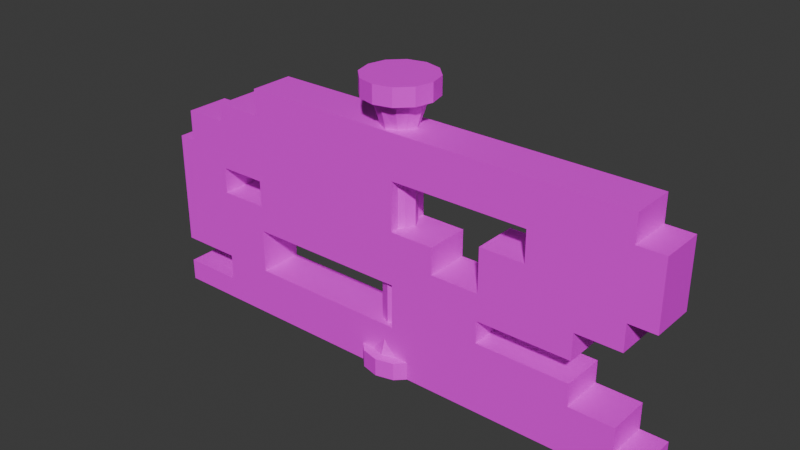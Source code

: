 # Source: wall.blend  (saved by Blender 4.4.32; exported with 4.5.12 LTS)
import bpy
from mathutils import Matrix  # noqa: F401  (used for matrix-valued properties, if any)

bpy.ops.wm.read_factory_settings(use_empty=True)
scene = bpy.context.scene
scene.name = 'Scene'

# ---- collections
col_collection = bpy.data.collections.new('Collection'); scene.collection.children.link(col_collection)

# ---- images (referenced by path relative to the original .blend; pixels are not part of the script)
import os
ASSET_DIR = os.environ.get("B2B_ASSET_DIR", "")  # directory of the original .blend (textures are referenced by path, not embedded)
HERE = os.path.dirname(os.path.abspath(__file__))  # packed textures are extracted next to this script under _unpacked/

def load_image(name, relpath, width, height, colorspace="sRGB"):
    """Load a texture the original file referenced (path relative to the .blend, or extracted next to this script)."""
    p = next((c for c in (os.path.join(HERE, relpath), os.path.join(ASSET_DIR, relpath)) if relpath and os.path.exists(c)), "")
    if p:
        img = bpy.data.images.load(p, check_existing=True)
        img.name = name
    else:  # same state as the original file: an image datablock whose file is absent (Cycles renders it pink)
        img = bpy.data.images.new(name, width, height)
        img.source = "FILE"
        img.filepath = "//" + (relpath or name)
    img.colorspace_settings.name = colorspace
    return img
img_pillar2_png = load_image('pillar2.png', 'pillar2.png', 1024, 1024, 'sRGB')
img_wall_png = load_image('wall.png', 'wall.png', 1024, 1024, 'sRGB')

# ---- materials (node trees are filled in below, after node groups)
mat_material_001 = bpy.data.materials.new('Material.001')
mat_material_002 = bpy.data.materials.new('Material.002')

# ---- material node trees
mat_material_001.use_nodes = True; mat_material_001.node_tree.nodes.clear()
_N = mat_material_001.node_tree.nodes; _L = mat_material_001.node_tree.links
n0 = _N.new('ShaderNodeBsdfPrincipled'); n0.name = 'Principled BSDF'; n0.location = (10, 300)
n1 = _N.new('ShaderNodeOutputMaterial'); n1.name = 'Material Output'; n1.location = (300, 300)
n2 = _N.new('ShaderNodeTexImage'); n2.name = 'Image Texture'; n2.location = (-280, 280)
n2.image = img_pillar2_png
_L.new(n0.outputs[0], n1.inputs[0])
_L.new(n2.outputs[0], n0.inputs[0])
n1.is_active_output = True
mat_material_002.use_nodes = True; mat_material_002.node_tree.nodes.clear()
_N = mat_material_002.node_tree.nodes; _L = mat_material_002.node_tree.links
n0 = _N.new('ShaderNodeBsdfPrincipled'); n0.name = 'Principled BSDF'; n0.location = (10, 300)
n1 = _N.new('ShaderNodeOutputMaterial'); n1.name = 'Material Output'; n1.location = (300, 300)
n2 = _N.new('ShaderNodeTexImage'); n2.name = 'Image Texture'; n2.location = (-280, 280)
n2.image = img_wall_png
_L.new(n0.outputs[0], n1.inputs[0])
_L.new(n2.outputs[0], n0.inputs[0])
n1.is_active_output = True

# ---- world
world_world = bpy.data.worlds.new('World'); scene.world = world_world
world_world.use_nodes = True; world_world.node_tree.nodes.clear()
_N = world_world.node_tree.nodes; _L = world_world.node_tree.links
n0 = _N.new('ShaderNodeOutputWorld'); n0.name = 'World Output'; n0.location = (300, 300)
n1 = _N.new('ShaderNodeBackground'); n1.name = 'Background'; n1.location = (10, 300)
n1.inputs[0].default_value = (0.05088, 0.05088, 0.05088, 1.0)
_L.new(n1.outputs[0], n0.inputs[0])
n0.is_active_output = True
world_world.color = (0.05088, 0.05088, 0.05088)
world_world.sun_shadow_jitter_overblur = 0.0

# ---- meshes
me_plane = bpy.data.meshes.new('Plane')
me_plane.from_pydata([(0.0, 1.945, -11.01), (0.9723, 1.62, -11.01), (1.62, 0.9723, -11.01), (1.945, 0.0, -11.01), (1.62, -0.9723, -11.01), (0.9723, -1.62, -11.01), (0.0, -1.945, -11.01), (-0.9723, -1.62, -11.01), (-1.62, -0.9723, -11.01), (-1.945, 0.0, -11.01), (-1.62, 0.9723, -11.01), (-0.9723, 1.62, -11.01), (1.296, 2.269, -11.01), (0.0, 2.593, -11.01), (2.269, 1.296, -11.01), (2.593, 0.0, -11.01), (2.269, -1.296, -11.01), (1.296, -2.269, -11.01), (0.0, -2.593, -11.01), (-1.296, -2.269, -11.01), (-2.269, -1.296, -11.01), (-2.593, 0.0, -11.01), (-2.269, 1.296, -11.01), (-1.296, 2.269, -11.01), (0.6482, 0.9723, -8.745), (0.0, 1.296, -8.745), (0.9723, 0.6482, -8.745), (1.296, 0.0, -8.745), (0.9723, -0.6482, -8.745), (0.6482, -0.9723, -8.745), (0.0, -1.296, -8.745), (-0.6482, -0.9723, -8.745), (-0.9723, -0.6482, -8.745), (-1.296, 0.0, -8.745), (-0.9723, 0.6482, -8.745), (-0.6482, 0.9723, -8.745), (0.0, 2.593, -12.31), (1.296, 2.269, -12.31), (2.269, 1.296, -12.31), (2.593, 0.0, -12.31), (2.269, -1.296, -12.31), (1.296, -2.269, -12.31), (0.0, -2.593, -12.31), (-1.296, -2.269, -12.31), (-2.269, -1.296, -12.31), (-2.593, 0.0, -12.31), (-2.269, 1.296, -12.31), (-1.296, 2.269, -12.31), (0.0, 1.945, 7.136), (0.9723, 1.62, 7.136), (1.62, 0.9723, 7.136), (1.945, 0.0, 7.136), (1.62, -0.9723, 7.136), (0.9723, -1.62, 7.136), (0.0, -1.945, 7.136), (-0.9723, -1.62, 7.136), (-1.62, -0.9723, 7.136), (-1.945, 0.0, 7.136), (-1.62, 0.9723, 7.136), (-0.9723, 1.62, 7.136), (1.296, 2.269, 7.136), (0.0, 2.593, 7.136), (2.269, 1.296, 7.136), (2.593, 0.0, 7.136), (2.269, -1.296, 7.136), (1.296, -2.269, 7.136), (0.0, -2.593, 7.136), (-1.296, -2.269, 7.136), (-2.269, -1.296, 7.136), (-2.593, 0.0, 7.136), (-2.269, 1.296, 7.136), (-1.296, 2.269, 7.136), (0.6482, 0.9723, 4.867), (0.0, 1.296, 4.867), (0.9723, 0.6482, 4.867), (1.296, 0.0, 4.867), (0.9723, -0.6482, 4.867), (0.6482, -0.9723, 4.867), (0.0, -1.296, 4.867), (-0.6482, -0.9723, 4.867), (-0.9723, -0.6482, 4.867), (-1.296, 0.0, 4.867), (-0.9723, 0.6482, 4.867), (-0.6482, 0.9723, 4.867), (0.0, 2.593, 8.432), (1.296, 2.269, 8.432), (2.269, 1.296, 8.432), (2.593, 0.0, 8.432), (2.269, -1.296, 8.432), (1.296, -2.269, 8.432), (0.0, -2.593, 8.432), (-1.296, -2.269, 8.432), (-2.269, -1.296, 8.432), (-2.593, 0.0, 8.432), (-2.269, 1.296, 8.432), (-1.296, 2.269, 8.432)], [], [(14, 38, 37, 12), (15, 39, 38, 14), (16, 40, 39, 15), (17, 41, 40, 16), (18, 42, 41, 17), (19, 43, 42, 18), (20, 44, 43, 19), (21, 45, 44, 20), (22, 46, 45, 21), (23, 47, 46, 22), (10, 9, 33, 34), (13, 36, 47, 23), (0, 1, 12, 13), (1, 2, 14, 12), (2, 3, 15, 14), (3, 4, 16, 15), (4, 5, 17, 16), (5, 6, 18, 17), (6, 7, 19, 18), (7, 8, 20, 19), (8, 9, 21, 20), (9, 10, 22, 21), (10, 11, 23, 22), (11, 0, 13, 23), (7, 6, 30, 31), (4, 3, 27, 28), (11, 10, 34, 35), (1, 0, 25, 24), (8, 7, 31, 32), (5, 4, 28, 29), (0, 11, 35, 25), (2, 1, 24, 26), (9, 8, 32, 33), (6, 5, 29, 30), (3, 2, 26, 27), (73, 72, 24, 25), (83, 73, 25, 35), (82, 83, 35, 34), (81, 82, 34, 33), (80, 81, 33, 32), (36, 37, 38, 39, 40, 41, 42, 43, 44, 45, 46, 47), (12, 37, 36, 13), (62, 60, 85, 86), (63, 62, 86, 87), (64, 63, 87, 88), (65, 64, 88, 89), (66, 65, 89, 90), (67, 66, 90, 91), (68, 67, 91, 92), (69, 68, 92, 93), (70, 69, 93, 94), (71, 70, 94, 95), (58, 82, 81, 57), (61, 71, 95, 84), (48, 61, 60, 49), (49, 60, 62, 50), (50, 62, 63, 51), (51, 63, 64, 52), (52, 64, 65, 53), (53, 65, 66, 54), (54, 66, 67, 55), (55, 67, 68, 56), (56, 68, 69, 57), (57, 69, 70, 58), (58, 70, 71, 59), (59, 71, 61, 48), (55, 79, 78, 54), (52, 76, 75, 51), (59, 83, 82, 58), (49, 72, 73, 48), (56, 80, 79, 55), (53, 77, 76, 52), (48, 73, 83, 59), (50, 74, 72, 49), (57, 81, 80, 56), (54, 78, 77, 53), (51, 75, 74, 50), (79, 80, 32, 31), (78, 79, 31, 30), (77, 78, 30, 29), (76, 77, 29, 28), (75, 76, 28, 27), (74, 75, 27, 26), (72, 74, 26, 24), (84, 95, 94, 93, 92, 91, 90, 89, 88, 87, 86, 85), (60, 61, 84, 85)])
_uv = me_plane.uv_layers.new(name='UVMap')
_uv.uv.foreach_set('vector', [0.1437, 0.679, 0.2357, 0.679, 0.2357, 0.7682, 0.1437, 0.7682, 0.1437, 0.679, 0.2357, 0.679, 0.2357, 0.7682, 0.1437, 0.7682, 0.1437, 0.679, 0.2357, 0.679, 0.2357, 0.7682, 0.1437, 0.7682, 0.1437, 0.679, 0.2357, 0.679, 0.2357, 0.7682, 0.1437, 0.7682, 0.1437, 0.679, 0.2357, 0.679, 0.2357, 0.7682, 0.1437, 0.7682, 0.1437, 0.679, 0.2357, 0.679, 0.2357, 0.7682, 0.1437, 0.7682, 0.1437, 0.679, 0.2357, 0.679, 0.2357, 0.7682, 0.1437, 0.7682, 0.1437, 0.679, 0.2357, 0.679, 0.2357, 0.7682, 0.1437, 0.7682, 0.1437, 0.679, 0.2357, 0.679, 0.2357, 0.7682, 0.1437, 0.7682, 0.1437, 0.679, 0.2357, 0.679, 0.2357, 0.7682, 0.1437, 0.7682, 0.3069, 0.4402, 0.3069, 0.5034, 0.1437, 0.4876, 0.1437, 0.456, 0.1437, 0.679, 0.2357, 0.679, 0.2357, 0.7682, 0.1437, 0.7682, 0.228, 0.5715, 0.1549, 0.5659, 0.1437, 0.6165, 0.2392, 0.6165, 0.228, 0.5715, 0.1549, 0.5659, 0.1437, 0.6165, 0.2392, 0.6165, 0.228, 0.5715, 0.1549, 0.5659, 0.1437, 0.6165, 0.2392, 0.6165, 0.228, 0.5715, 0.1549, 0.5659, 0.1437, 0.6165, 0.2392, 0.6165, 0.228, 0.5715, 0.1549, 0.5659, 0.1437, 0.6165, 0.2392, 0.6165, 0.228, 0.5715, 0.1549, 0.5659, 0.1437, 0.6165, 0.2392, 0.6165, 0.228, 0.5715, 0.1549, 0.5659, 0.1437, 0.6165, 0.2392, 0.6165, 0.228, 0.5715, 0.1549, 0.5659, 0.1437, 0.6165, 0.2392, 0.6165, 0.228, 0.5715, 0.1549, 0.5659, 0.1437, 0.6165, 0.2392, 0.6165, 0.228, 0.5715, 0.1549, 0.5659, 0.1437, 0.6165, 0.2392, 0.6165, 0.228, 0.5715, 0.1549, 0.5659, 0.1437, 0.6165, 0.2392, 0.6165, 0.228, 0.5715, 0.1549, 0.5659, 0.1437, 0.6165, 0.2392, 0.6165, 0.3069, 0.4402, 0.3069, 0.5034, 0.1437, 0.4876, 0.1437, 0.456, 0.3069, 0.4402, 0.3069, 0.5034, 0.1437, 0.4876, 0.1437, 0.456, 0.3069, 0.4402, 0.3069, 0.5034, 0.1437, 0.4876, 0.1437, 0.456, 0.3069, 0.4402, 0.3069, 0.5034, 0.1437, 0.4876, 0.1437, 0.456, 0.3069, 0.4402, 0.3069, 0.5034, 0.1437, 0.4876, 0.1437, 0.456, 0.3069, 0.4402, 0.3069, 0.5034, 0.1437, 0.4876, 0.1437, 0.456, 0.3069, 0.4402, 0.3069, 0.5034, 0.1437, 0.4876, 0.1437, 0.456, 0.3069, 0.4402, 0.3069, 0.5034, 0.1437, 0.4876, 0.1437, 0.456, 0.3069, 0.4402, 0.3069, 0.5034, 0.1437, 0.4876, 0.1437, 0.456, 0.3069, 0.4402, 0.3069, 0.5034, 0.1437, 0.4876, 0.1437, 0.456, 0.3069, 0.4402, 0.3069, 0.5034, 0.1437, 0.4876, 0.1437, 0.456, 0.03125, 0.03125, 0.08116, 0.03125, 0.08116, 0.9688, 0.03125, 0.9688, 0.03125, 0.03125, 0.08116, 0.03125, 0.08116, 0.9688, 0.03125, 0.9688, 0.03125, 0.03125, 0.08116, 0.03125, 0.08116, 0.9688, 0.03125, 0.9688, 0.03125, 0.03125, 0.08116, 0.03125, 0.08116, 0.9688, 0.03125, 0.9688, 0.03125, 0.03125, 0.08116, 0.03125, 0.08116, 0.9688, 0.03125, 0.9688, 0.3602, 0.3777, 0.2682, 0.3777, 0.187, 0.329, 0.1437, 0.2478, 0.1437, 0.1558, 0.1924, 0.07456, 0.2736, 0.03125, 0.3656, 0.03125, 0.4468, 0.07997, 0.4901, 0.1612, 0.4901, 0.2532, 0.4414, 0.3344, 0.1437, 0.679, 0.2357, 0.679, 0.2357, 0.7682, 0.1437, 0.7682, 0.1437, 0.7682, 0.1437, 0.679, 0.2357, 0.679, 0.2357, 0.7682, 0.1437, 0.7682, 0.1437, 0.679, 0.2357, 0.679, 0.2357, 0.7682, 0.1437, 0.7682, 0.1437, 0.679, 0.2357, 0.679, 0.2357, 0.7682, 0.1437, 0.7682, 0.1437, 0.679, 0.2357, 0.679, 0.2357, 0.7682, 0.1437, 0.7682, 0.1437, 0.679, 0.2357, 0.679, 0.2357, 0.7682, 0.1437, 0.7682, 0.1437, 0.679, 0.2357, 0.679, 0.2357, 0.7682, 0.1437, 0.7682, 0.1437, 0.679, 0.2357, 0.679, 0.2357, 0.7682, 0.1437, 0.7682, 0.1437, 0.679, 0.2357, 0.679, 0.2357, 0.7682, 0.1437, 0.7682, 0.1437, 0.679, 0.2357, 0.679, 0.2357, 0.7682, 0.1437, 0.7682, 0.1437, 0.679, 0.2357, 0.679, 0.2357, 0.7682, 0.3069, 0.5034, 0.1437, 0.4876, 0.1437, 0.456, 0.3069, 0.4402, 0.1437, 0.7682, 0.1437, 0.679, 0.2357, 0.679, 0.2357, 0.7682, 0.1549, 0.5659, 0.1437, 0.6165, 0.2392, 0.6165, 0.228, 0.5715, 0.1549, 0.5659, 0.1437, 0.6165, 0.2392, 0.6165, 0.228, 0.5715, 0.1549, 0.5659, 0.1437, 0.6165, 0.2392, 0.6165, 0.228, 0.5715, 0.1549, 0.5659, 0.1437, 0.6165, 0.2392, 0.6165, 0.228, 0.5715, 0.1549, 0.5659, 0.1437, 0.6165, 0.2392, 0.6165, 0.228, 0.5715, 0.1549, 0.5659, 0.1437, 0.6165, 0.2392, 0.6165, 0.228, 0.5715, 0.1549, 0.5659, 0.1437, 0.6165, 0.2392, 0.6165, 0.228, 0.5715, 0.1549, 0.5659, 0.1437, 0.6165, 0.2392, 0.6165, 0.228, 0.5715, 0.1549, 0.5659, 0.1437, 0.6165, 0.2392, 0.6165, 0.228, 0.5715, 0.1549, 0.5659, 0.1437, 0.6165, 0.2392, 0.6165, 0.228, 0.5715, 0.1549, 0.5659, 0.1437, 0.6165, 0.2392, 0.6165, 0.228, 0.5715, 0.1549, 0.5659, 0.1437, 0.6165, 0.2392, 0.6165, 0.228, 0.5715, 0.3069, 0.5034, 0.1437, 0.4876, 0.1437, 0.456, 0.3069, 0.4402, 0.3069, 0.5034, 0.1437, 0.4876, 0.1437, 0.456, 0.3069, 0.4402, 0.3069, 0.5034, 0.1437, 0.4876, 0.1437, 0.456, 0.3069, 0.4402, 0.3069, 0.5034, 0.1437, 0.4876, 0.1437, 0.456, 0.3069, 0.4402, 0.3069, 0.5034, 0.1437, 0.4876, 0.1437, 0.456, 0.3069, 0.4402, 0.3069, 0.5034, 0.1437, 0.4876, 0.1437, 0.456, 0.3069, 0.4402, 0.3069, 0.5034, 0.1437, 0.4876, 0.1437, 0.456, 0.3069, 0.4402, 0.3069, 0.5034, 0.1437, 0.4876, 0.1437, 0.456, 0.3069, 0.4402, 0.3069, 0.5034, 0.1437, 0.4876, 0.1437, 0.456, 0.3069, 0.4402, 0.3069, 0.5034, 0.1437, 0.4876, 0.1437, 0.456, 0.3069, 0.4402, 0.3069, 0.5034, 0.1437, 0.4876, 0.1437, 0.456, 0.3069, 0.4402, 0.03125, 0.03125, 0.08116, 0.03125, 0.08116, 0.9688, 0.03125, 0.9688, 0.03125, 0.03125, 0.08116, 0.03125, 0.08116, 0.9688, 0.03125, 0.9688, 0.03125, 0.03125, 0.08116, 0.03125, 0.08116, 0.9688, 0.03125, 0.9688, 0.03125, 0.03125, 0.08116, 0.03125, 0.08116, 0.9688, 0.03125, 0.9688, 0.03125, 0.03125, 0.08116, 0.03125, 0.08116, 0.9688, 0.03125, 0.9688, 0.03125, 0.03125, 0.08116, 0.03125, 0.08116, 0.9688, 0.03125, 0.9688, 0.03125, 0.03125, 0.08116, 0.03125, 0.08116, 0.9688, 0.03125, 0.9688, 0.3602, 0.3777, 0.2682, 0.3777, 0.187, 0.329, 0.1437, 0.2478, 0.1437, 0.1558, 0.1924, 0.07456, 0.2736, 0.03125, 0.3656, 0.03125, 0.4468, 0.07997, 0.4901, 0.1612, 0.4901, 0.2532, 0.4414, 0.3344, 0.1437, 0.7682, 0.1437, 0.679, 0.2357, 0.679, 0.2357, 0.7682])
me_plane.materials.append(mat_material_001)
me_plane.update()
me_plane_002 = bpy.data.meshes.new('Plane.002')
me_plane_002.from_pydata([(54.0, -5.0, 48.0), (60.0, -5.0, 0.0), (-60.0, -5.0, 0.0), (60.0, 5.0, 0.0), (54.0, 5.0, 48.0), (-60.0, 5.0, 0.0), (-60.0, 5.0, 37.0), (-60.0, -5.0, 37.0), (60.0, 5.0, 48.0), (60.0, -5.0, 48.0), (60.0, -5.0, 44.0), (60.0, 5.0, 44.0), (60.0, 5.0, 37.0), (60.0, -5.0, 37.0), (60.0, -5.0, 33.0), (60.0, 5.0, 33.0), (-60.0, -5.0, 33.0), (-60.0, 5.0, 33.0), (-60.0, -5.0, 27.0), (-60.0, 5.0, 27.0), (54.0, -5.0, 54.0), (54.0, -5.0, 0.0), (54.0, 5.0, 54.0), (54.0, 5.0, 0.0), (54.0, -5.0, 44.0), (54.0, 5.0, 44.0), (54.0, -5.0, 48.0), (54.0, 5.0, 48.0), (54.0, 5.0, 37.0), (54.0, -5.0, 37.0), (54.0, 5.0, 33.0), (54.0, -5.0, 33.0), (54.0, 5.0, 27.0), (54.0, -5.0, 27.0), (44.0, -5.0, 54.0), (44.0, 5.0, 54.0), (44.0, -5.0, 44.0), (44.0, -5.0, 48.0), (44.0, -5.0, 37.0), (44.0, -5.0, 33.0), (44.0, -5.0, 27.0), (44.0, -5.0, 0.0), (44.0, 5.0, 0.0), (44.0, 5.0, 44.0), (44.0, 5.0, 48.0), (44.0, 5.0, 37.0), (44.0, 5.0, 33.0), (44.0, 5.0, 27.0), (33.0, -5.0, 54.0), (33.0, 5.0, 54.0), (33.0, -5.0, 44.0), (33.0, -5.0, 48.0), (33.0, -5.0, 37.0), (33.0, -5.0, 33.0), (33.0, -5.0, 27.0), (33.0, -5.0, 0.0), (33.0, 5.0, 0.0), (33.0, 5.0, 44.0), (33.0, 5.0, 48.0), (33.0, 5.0, 37.0), (33.0, 5.0, 33.0), (33.0, 5.0, 27.0), (23.0, -5.0, 54.0), (23.0, 5.0, 54.0), (23.0, -5.0, 44.0), (23.0, -5.0, 48.0), (23.0, -5.0, 37.0), (23.0, -5.0, 33.0), (23.0, -5.0, 27.0), (23.0, -5.0, 0.0), (23.0, 5.0, 0.0), (23.0, 5.0, 44.0), (23.0, 5.0, 48.0), (23.0, 5.0, 37.0), (23.0, 5.0, 33.0), (23.0, 5.0, 27.0), (12.0, -5.0, 54.0), (12.0, 5.0, 54.0), (12.0, -5.0, 44.0), (12.0, -5.0, 48.0), (12.0, -5.0, 33.0), (12.0, -5.0, 27.0), (12.0, -5.0, 0.0), (12.0, 5.0, 0.0), (12.0, 5.0, 44.0), (12.0, 5.0, 48.0), (12.0, 5.0, 33.0), (12.0, 5.0, 27.0), (2.0, -5.0, 54.0), (2.0, 5.0, 54.0), (2.0, -5.0, 44.0), (2.0, -5.0, 48.0), (2.0, -5.0, 37.0), (2.0, -5.0, 33.0), (2.0, -5.0, 27.0), (2.0, -5.0, 0.0), (2.0, 5.0, 0.0), (2.0, 5.0, 44.0), (2.0, 5.0, 48.0), (2.0, 5.0, 37.0), (2.0, 5.0, 33.0), (2.0, 5.0, 27.0), (-56.0, -5.0, 44.0), (-56.0, -5.0, 37.0), (-56.0, -5.0, 33.0), (-56.0, -5.0, 27.0), (-56.0, -5.0, 0.0), (-56.0, 5.0, 0.0), (-56.0, 5.0, 44.0), (-56.0, 5.0, 37.0), (-56.0, 5.0, 33.0), (-56.0, 5.0, 27.0), (-46.0, -5.0, 0.0), (-46.0, 5.0, 0.0), (-46.0, 5.0, 44.0), (-46.0, 5.0, 48.0), (-46.0, 5.0, 37.0), (-46.0, 5.0, 33.0), (-46.0, 5.0, 27.0), (-46.0, -5.0, 44.0), (-46.0, -5.0, 48.0), (-46.0, -5.0, 37.0), (-46.0, -5.0, 33.0), (-46.0, -5.0, 27.0), (-35.0, -5.0, 0.0), (-35.0, 5.0, 0.0), (-35.0, 5.0, 44.0), (-35.0, 5.0, 48.0), (-35.0, 5.0, 37.0), (-35.0, 5.0, 33.0), (-35.0, 5.0, 27.0), (-35.0, -5.0, 54.0), (-35.0, 5.0, 54.0), (-35.0, -5.0, 44.0), (-35.0, -5.0, 48.0), (-35.0, -5.0, 37.0), (-35.0, -5.0, 33.0), (-35.0, -5.0, 27.0), (-60.0, -5.0, 21.0), (-60.0, 5.0, 21.0), (44.0, 5.0, 21.0), (44.0, -5.0, 21.0), (33.0, 5.0, 21.0), (33.0, -5.0, 21.0), (23.0, 5.0, 21.0), (23.0, -5.0, 21.0), (12.0, 5.0, 21.0), (12.0, -5.0, 21.0), (2.0, 5.0, 21.0), (2.0, -5.0, 21.0), (-56.0, 5.0, 21.0), (-56.0, -5.0, 21.0), (-46.0, -5.0, 21.0), (-46.0, 5.0, 21.0), (-35.0, -5.0, 21.0), (-35.0, 5.0, 21.0), (-60.0, -5.0, 16.0), (-60.0, 5.0, 16.0), (44.0, 5.0, 16.0), (44.0, -5.0, 16.0), (33.0, 5.0, 16.0), (33.0, -5.0, 16.0), (23.0, 5.0, 16.0), (23.0, -5.0, 16.0), (12.0, 5.0, 16.0), (12.0, -5.0, 16.0), (2.0, 5.0, 16.0), (2.0, -5.0, 16.0), (-56.0, 5.0, 16.0), (-56.0, -5.0, 16.0), (-46.0, -5.0, 16.0), (-46.0, 5.0, 16.0), (-35.0, -5.0, 16.0), (-35.0, 5.0, 16.0), (-60.0, -5.0, 11.0), (-60.0, 5.0, 11.0), (54.0, 5.0, 11.0), (54.0, -5.0, 11.0), (44.0, 5.0, 11.0), (44.0, -5.0, 11.0), (33.0, 5.0, 11.0), (33.0, -5.0, 11.0), (23.0, 5.0, 11.0), (23.0, -5.0, 11.0), (12.0, 5.0, 11.0), (12.0, -5.0, 11.0), (2.0, 5.0, 11.0), (2.0, -5.0, 11.0), (-56.0, 5.0, 11.0), (-56.0, -5.0, 11.0), (-46.0, -5.0, 11.0), (-46.0, 5.0, 11.0), (-35.0, -5.0, 11.0), (-35.0, 5.0, 11.0), (-60.0, -5.0, 5.0), (-60.0, 5.0, 5.0), (60.0, -5.0, 5.0), (60.0, 5.0, 5.0), (54.0, 5.0, 5.0), (54.0, -5.0, 5.0), (44.0, 5.0, 5.0), (44.0, -5.0, 5.0), (33.0, 5.0, 5.0), (33.0, -5.0, 5.0), (23.0, 5.0, 5.0), (23.0, -5.0, 5.0), (12.0, 5.0, 5.0), (12.0, -5.0, 5.0), (2.0, 5.0, 5.0), (2.0, -5.0, 5.0), (-56.0, 5.0, 5.0), (-56.0, -5.0, 5.0), (-46.0, -5.0, 5.0), (-46.0, 5.0, 5.0), (-35.0, -5.0, 5.0), (-35.0, 5.0, 5.0)], [], [(119, 102, 108, 114), (211, 106, 2, 194), (21, 1, 3, 23), (198, 23, 3, 197), (194, 2, 5, 195), (25, 28, 12, 11), (103, 7, 6, 109), (14, 13, 12, 15), (102, 103, 109, 108), (22, 27, 8, 4), (13, 10, 11, 12), (10, 9, 8, 11), (27, 25, 11, 8), (120, 119, 114, 115), (159, 161, 160, 158), (7, 16, 17, 6), (28, 30, 15, 12), (103, 104, 16, 7), (161, 163, 162, 160), (16, 18, 19, 17), (104, 105, 18, 16), (149, 167, 166, 148), (46, 47, 32, 30), (13, 14, 31, 29), (45, 46, 30, 28), (10, 13, 29, 24), (9, 10, 24, 26), (44, 43, 25, 27), (35, 44, 27, 22), (0, 9, 26, 20), (43, 45, 28, 25), (200, 42, 23, 198), (41, 21, 23, 42), (196, 1, 21, 199), (55, 41, 42, 56), (202, 56, 42, 200), (57, 59, 45, 43), (49, 58, 44, 35), (58, 57, 43, 44), (59, 60, 46, 45), (60, 61, 47, 46), (31, 33, 40, 39), (29, 31, 39, 38), (24, 29, 38, 36), (20, 34, 35, 22), (26, 24, 36, 37), (20, 26, 37, 34), (199, 21, 41, 201), (74, 75, 61, 60), (73, 74, 60, 59), (72, 71, 57, 58), (63, 72, 58, 49), (204, 70, 56, 202), (69, 55, 56, 70), (39, 40, 54, 53), (38, 39, 53, 52), (36, 38, 52, 50), (34, 48, 49, 35), (37, 36, 50, 51), (34, 37, 51, 48), (201, 41, 55, 203), (82, 69, 70, 83), (206, 83, 70, 204), (77, 85, 72, 63), (85, 84, 71, 72), (53, 54, 68, 67), (52, 53, 67, 66), (48, 62, 63, 49), (51, 50, 64, 65), (48, 51, 65, 62), (203, 55, 69, 205), (100, 101, 87, 86), (98, 97, 84, 85), (89, 98, 85, 77), (208, 96, 83, 206), (95, 82, 83, 96), (62, 76, 77, 63), (65, 64, 78, 79), (62, 65, 79, 76), (205, 69, 82, 207), (124, 95, 96, 125), (215, 125, 96, 208), (126, 128, 99, 97), (132, 127, 98, 89), (127, 126, 97, 98), (128, 129, 100, 99), (129, 130, 101, 100), (80, 81, 94, 93), (76, 88, 89, 77), (79, 78, 90, 91), (76, 79, 91, 88), (207, 82, 95, 209), (17, 19, 111, 110), (6, 17, 110, 109), (195, 5, 107, 210), (2, 106, 107, 5), (122, 123, 105, 104), (121, 122, 104, 103), (119, 121, 103, 102), (134, 120, 115, 127), (212, 112, 106, 211), (214, 124, 112, 212), (134, 133, 119, 120), (131, 134, 127, 132), (133, 135, 121, 119), (135, 136, 122, 121), (26, 20, 22, 27), (110, 111, 118, 117), (109, 110, 117, 116), (108, 109, 116, 114), (210, 107, 113, 213), (106, 112, 113, 107), (93, 94, 137, 136), (92, 93, 136, 135), (90, 92, 135, 133), (88, 131, 132, 89), (91, 90, 133, 134), (88, 91, 134, 131), (209, 95, 124, 214), (9, 26, 27, 8), (116, 117, 129, 128), (115, 114, 126, 127), (114, 116, 128, 126), (213, 113, 125, 215), (112, 124, 125, 113), (80, 93, 100, 86), (93, 92, 99, 100), (92, 90, 97, 99), (90, 78, 84, 97), (78, 64, 71, 84), (64, 50, 57, 71), (50, 52, 59, 57), (52, 66, 73, 59), (66, 67, 74, 73), (67, 68, 75, 74), (68, 81, 87, 75), (81, 80, 86, 87), (117, 118, 123, 122), (118, 130, 137, 123), (130, 129, 136, 137), (129, 117, 122, 136), (118, 153, 155, 130), (94, 149, 154, 137), (111, 150, 153, 118), (137, 154, 152, 123), (123, 152, 151, 105), (19, 139, 150, 111), (81, 147, 149, 94), (130, 155, 148, 101), (68, 145, 147, 81), (101, 148, 146, 87), (54, 143, 145, 68), (87, 146, 144, 75), (40, 141, 143, 54), (75, 144, 142, 61), (154, 149, 148, 155), (61, 142, 140, 47), (31, 14, 15, 30), (179, 159, 158, 178), (18, 138, 139, 19), (105, 151, 138, 18), (177, 179, 178, 176), (153, 171, 173, 155), (167, 187, 186, 166), (150, 168, 171, 153), (154, 172, 170, 152), (152, 170, 169, 151), (139, 157, 168, 150), (147, 165, 167, 149), (187, 192, 193, 186), (145, 163, 165, 147), (148, 166, 164, 146), (33, 31, 30, 32), (146, 164, 162, 144), (40, 33, 32, 47), (141, 40, 47, 140), (143, 141, 140, 142), (138, 156, 157, 139), (151, 169, 156, 138), (199, 177, 176, 198), (171, 191, 193, 173), (192, 172, 173, 193), (168, 188, 191, 171), (172, 192, 190, 170), (170, 190, 189, 169), (157, 175, 188, 168), (165, 185, 187, 167), (172, 154, 155, 173), (163, 183, 185, 165), (166, 186, 184, 164), (161, 181, 183, 163), (164, 184, 182, 162), (159, 179, 181, 161), (162, 182, 180, 160), (145, 143, 142, 144), (160, 180, 178, 158), (163, 145, 144, 162), (156, 174, 175, 157), (169, 189, 174, 156), (1, 196, 197, 3), (191, 213, 215, 193), (187, 209, 214, 192), (188, 175, 174, 189), (192, 214, 212, 190), (213, 191, 190, 212), (191, 188, 189, 190), (185, 207, 209, 187), (193, 215, 208, 186), (183, 205, 207, 185), (186, 208, 206, 184), (181, 203, 205, 183), (184, 206, 204, 182), (179, 201, 203, 181), (182, 204, 202, 180), (177, 199, 201, 179), (180, 202, 200, 178), (196, 199, 198, 197), (178, 200, 198, 176), (210, 213, 212, 211), (195, 210, 211, 194)])
_uv = me_plane_002.uv_layers.new(name='UVMap')
_uv.uv.foreach_set('vector', [0.5045, -0.7382, 0.6369, -0.7382, 0.6369, -0.9983, 0.5045, -0.9983, -0.0001628, 1.907, -0.1232, 1.907, -0.1232, 2.009, -0.0001627, 2.009, -0.1232, -0.8539, -0.1232, -0.9846, -0.1232, -0.9846, -0.1232, -0.8539, -0.0001629, -0.9942, -0.1232, -0.9942, -0.1232, -1.125, -0.0001629, -1.125, 0.5045, -0.7382, 0.6369, -0.7382, 0.6369, -0.9983, 0.5045, -0.9983, 0.8862, -0.9942, 0.7522, -0.9942, 0.7522, -1.125, 0.8862, -1.125, 0.5045, -0.7382, 0.6369, -0.7382, 0.6369, -0.9983, 0.5045, -0.9983, 0.7587, 0.6217, 0.879, 0.6217, 0.879, 0.4078, 0.7587, 0.4078, 0.5045, -0.7382, 0.6369, -0.7382, 0.6369, -0.9983, 0.5045, -0.9983, 1.118, -0.9942, 0.9975, -0.9942, 0.9975, -1.125, 1.118, -1.125, 0.879, 0.6217, 1.015, 0.6217, 1.015, 0.4078, 0.879, 0.4078, 1.015, 0.6217, 1.127, 0.6217, 1.127, 0.4078, 1.015, 0.4078, 0.9975, -0.9942, 0.8862, -0.9942, 0.8862, -1.125, 0.9975, -1.125, 0.5045, -0.7382, 0.6369, -0.7382, 0.6369, -0.9983, 0.5045, -0.9983, 0.5045, -0.7382, 0.6369, -0.7382, 0.6369, -0.9983, 0.5045, -0.9983, 0.879, 0.6217, 0.7587, 0.6217, 0.7587, 0.4078, 0.879, 0.4078, 0.7522, -0.9942, 0.6332, -0.9942, 0.6332, -1.125, 0.7522, -1.125, 0.7522, 1.907, 0.6332, 1.907, 0.6332, 2.009, 0.7522, 2.009, 0.5045, -0.7382, 0.6369, -0.7382, 0.6369, -0.9983, 0.5045, -0.9983, 0.7587, 0.6217, 0.6322, 0.6217, 0.6322, 0.4078, 0.7587, 0.4078, 0.6332, 1.907, 0.5082, 1.907, 0.5082, 2.009, 0.6332, 2.009, 0.3745, 0.4022, 0.2469, 0.4022, 0.2469, 0.262, 0.3745, 0.262, 0.6332, -0.7388, 0.5082, -0.7388, 0.5082, -0.9942, 0.6332, -0.9942, 0.7522, -0.9846, 0.6332, -0.9846, 0.6332, -0.8539, 0.7522, -0.8539, 0.7522, -0.7388, 0.6332, -0.7388, 0.6332, -0.9942, 0.7522, -0.9942, 0.8862, -0.9846, 0.7522, -0.9846, 0.7522, -0.8539, 0.8862, -0.8539, 0.9975, -0.9846, 0.8862, -0.9846, 0.8862, -0.8539, 0.9975, -0.8539, 0.9975, -0.7388, 0.8862, -0.7388, 0.8862, -0.9942, 0.9975, -0.9942, 1.118, -0.7388, 0.9975, -0.7388, 0.9975, -0.9942, 1.118, -0.9942, 1.118, -0.9846, 0.9975, -0.9846, 0.9975, -0.8539, 1.118, -0.8539, 0.8862, -0.7388, 0.7522, -0.7388, 0.7522, -0.9942, 0.8862, -0.9942, -0.0001628, -0.7388, -0.1232, -0.7388, -0.1232, -0.9942, -0.0001629, -0.9942, -0.1232, -0.5985, -0.1232, -0.8539, -0.1232, -0.8539, -0.1232, -0.5985, -0.0001629, -0.9846, -0.1232, -0.9846, -0.1232, -0.8539, -0.0001629, -0.8539, -0.1232, -0.3412, -0.1232, -0.5985, -0.1232, -0.5985, -0.1232, -0.3412, -0.0001628, -0.4815, -0.1232, -0.4815, -0.1232, -0.7388, -0.0001628, -0.7388, 0.8862, -0.4815, 0.7522, -0.4815, 0.7522, -0.7388, 0.8862, -0.7388, 1.118, -0.4815, 0.9975, -0.4815, 0.9975, -0.7388, 1.118, -0.7388, 0.9975, -0.4815, 0.8862, -0.4815, 0.8862, -0.7388, 0.9975, -0.7388, 0.7522, -0.4815, 0.6332, -0.4815, 0.6332, -0.7388, 0.7522, -0.7388, 0.6332, -0.4815, 0.5082, -0.4815, 0.5082, -0.7388, 0.6332, -0.7388, 0.6332, -0.8539, 0.5082, -0.8539, 0.5082, -0.5985, 0.6332, -0.5985, 0.7522, -0.8539, 0.6332, -0.8539, 0.6332, -0.5985, 0.7522, -0.5985, 0.8862, -0.8539, 0.7522, -0.8539, 0.7522, -0.5985, 0.8862, -0.5985, 0.1209, 1.763, 0.1209, 1.506, 0.3804, 1.506, 0.3804, 1.763, 0.9975, -0.8539, 0.8862, -0.8539, 0.8862, -0.5985, 0.9975, -0.5985, 1.118, -0.8539, 0.9975, -0.8539, 0.9975, -0.5985, 1.118, -0.5985, -0.0001629, -0.8539, -0.1232, -0.8539, -0.1232, -0.5985, -0.0001629, -0.5985, 0.6332, -0.2322, 0.5082, -0.2322, 0.5082, -0.4815, 0.6332, -0.4815, 0.7522, -0.2322, 0.6332, -0.2322, 0.6332, -0.4815, 0.7522, -0.4815, 0.9975, -0.2322, 0.8862, -0.2322, 0.8862, -0.4815, 0.9975, -0.4815, 1.118, -0.2322, 0.9975, -0.2322, 0.9975, -0.4815, 1.118, -0.4815, -0.0001628, -0.2322, -0.1232, -0.2322, -0.1232, -0.4815, -0.0001628, -0.4815, -0.1232, -0.09195, -0.1232, -0.3412, -0.1232, -0.3412, -0.1232, -0.09195, 0.6332, -0.5985, 0.5082, -0.5985, 0.5082, -0.3412, 0.6332, -0.3412, 0.7522, -0.5985, 0.6332, -0.5985, 0.6332, -0.3412, 0.7522, -0.3412, 0.8862, -0.5985, 0.7522, -0.5985, 0.7522, -0.3412, 0.8862, -0.3412, 0.1209, 1.506, 0.1209, 1.247, 0.3804, 1.247, 0.3804, 1.506, 0.9975, -0.5985, 0.8862, -0.5985, 0.8862, -0.3412, 0.9975, -0.3412, 1.118, -0.5985, 0.9975, -0.5985, 0.9975, -0.3412, 1.118, -0.3412, -0.0001629, -0.5985, -0.1232, -0.5985, -0.1232, -0.3412, -0.0001629, -0.3412, -0.1232, 0.1485, -0.1232, -0.09195, -0.1232, -0.09195, -0.1232, 0.1485, -0.0001628, 0.00827, -0.1232, 0.00827, -0.1232, -0.2322, -0.0001628, -0.2322, 1.118, 0.00827, 0.9975, 0.00827, 0.9975, -0.2322, 1.118, -0.2322, 0.9975, 0.00827, 0.8862, 0.00827, 0.8862, -0.2322, 0.9975, -0.2322, 0.6332, -0.3412, 0.5082, -0.3412, 0.5082, -0.09195, 0.6332, -0.09195, 0.7522, -0.3412, 0.6332, -0.3412, 0.6332, -0.09195, 0.7522, -0.09195, 0.1209, 1.247, 0.1209, 0.9968, 0.3804, 0.9968, 0.3804, 1.247, 0.9975, -0.3412, 0.8862, -0.3412, 0.8862, -0.09195, 0.9975, -0.09195, 1.118, -0.3412, 0.9975, -0.3412, 0.9975, -0.09195, 1.118, -0.09195, -0.0001629, -0.3412, -0.1232, -0.3412, -0.1232, -0.09195, -0.0001628, -0.09195, 0.6332, 0.262, 0.5082, 0.262, 0.5082, 0.00827, 0.6332, 0.00827, 0.9975, 0.262, 0.8862, 0.262, 0.8862, 0.00827, 0.9975, 0.00827, 1.118, 0.262, 0.9975, 0.262, 0.9975, 0.00827, 1.118, 0.00827, -0.0001628, 0.262, -0.1232, 0.262, -0.1232, 0.00827, -0.0001628, 0.00827, -0.1232, 0.4022, -0.1232, 0.1485, -0.1232, 0.1485, -0.1232, 0.4022, 0.1209, 0.9968, 0.1209, 0.755, 0.3804, 0.755, 0.3804, 0.9968, 0.9975, -0.09195, 0.8862, -0.09195, 0.8862, 0.1485, 0.9975, 0.1485, 1.118, -0.09195, 0.9975, -0.09195, 0.9975, 0.1485, 1.118, 0.1485, -0.0001628, -0.09195, -0.1232, -0.09195, -0.1232, 0.1485, -0.0001628, 0.1485, -0.1232, 1.397, -0.1232, 0.4022, -0.1232, 0.4022, -0.1232, 1.397, -0.0001628, 1.257, -0.1232, 1.257, -0.1232, 0.262, -0.0001628, 0.262, 0.8862, 1.257, 0.7522, 1.257, 0.7522, 0.262, 0.8862, 0.262, 1.118, 1.257, 0.9975, 1.257, 0.9975, 0.262, 1.118, 0.262, 0.9975, 1.257, 0.8862, 1.257, 0.8862, 0.262, 0.9975, 0.262, 0.7522, 1.257, 0.6332, 1.257, 0.6332, 0.262, 0.7522, 0.262, 0.6332, 1.257, 0.5082, 1.257, 0.5082, 0.262, 0.6332, 0.262, 0.6332, 0.1485, 0.5082, 0.1485, 0.5082, 0.4022, 0.6332, 0.4022, 0.1209, 0.755, 0.1209, 0.5, 0.3804, 0.5, 0.3804, 0.755, 0.9975, 0.1485, 0.8862, 0.1485, 0.8862, 0.4022, 0.9975, 0.4022, 1.118, 0.1485, 0.9975, 0.1485, 0.9975, 0.4022, 1.118, 0.4022, -0.0001628, 0.1485, -0.1232, 0.1485, -0.1232, 0.4022, -0.0001628, 0.4022, 0.6332, 1.869, 0.5082, 1.869, 0.5082, 1.767, 0.6332, 1.767, 0.7522, 1.869, 0.6332, 1.869, 0.6332, 1.767, 0.7522, 1.767, -0.0001627, 1.869, -0.1232, 1.869, -0.1232, 1.767, -0.0001627, 1.767, -0.1232, 2.009, -0.1232, 1.907, -0.1232, 1.907, -0.1232, 2.009, 0.6332, 1.654, 0.5082, 1.654, 0.5082, 1.907, 0.6332, 1.907, 0.7522, 1.654, 0.6332, 1.654, 0.6332, 1.907, 0.7522, 1.907, 0.8862, 1.654, 0.7522, 1.654, 0.7522, 1.907, 0.8862, 1.907, 0.5045, -0.7382, 0.6369, -0.7382, 0.6369, -0.9983, 0.5045, -0.9983, -0.0001628, 1.654, -0.1232, 1.654, -0.1232, 1.907, -0.0001628, 1.907, -0.0001628, 1.397, -0.1232, 1.397, -0.1232, 1.654, -0.0001628, 1.654, 0.9975, 1.397, 0.8862, 1.397, 0.8862, 1.654, 0.9975, 1.654, 0.5045, -0.7382, 0.6369, -0.7382, 0.6369, -0.9983, 0.5045, -0.9983, 0.8862, 1.397, 0.7522, 1.397, 0.7522, 1.654, 0.8862, 1.654, 0.7522, 1.397, 0.6332, 1.397, 0.6332, 1.654, 0.7522, 1.654, 0.5045, -0.7382, 0.6369, -0.7382, 0.6369, -0.9983, 0.5045, -0.9983, 0.6332, 1.767, 0.5082, 1.767, 0.5082, 1.514, 0.6332, 1.514, 0.7522, 1.767, 0.6332, 1.767, 0.6332, 1.514, 0.7522, 1.514, 0.8862, 1.767, 0.7522, 1.767, 0.7522, 1.514, 0.8862, 1.514, -0.0001627, 1.767, -0.1232, 1.767, -0.1232, 1.514, -0.0001627, 1.514, -0.1232, 1.907, -0.1232, 1.654, -0.1232, 1.654, -0.1232, 1.907, 0.6332, 0.4022, 0.5082, 0.4022, 0.5082, 1.397, 0.6332, 1.397, 0.7522, 0.4022, 0.6332, 0.4022, 0.6332, 1.397, 0.7522, 1.397, 0.8862, 0.4022, 0.7522, 0.4022, 0.7522, 1.397, 0.8862, 1.397, 0.1209, 0.5, 0.1209, -0.5002, 0.3804, -0.5002, 0.3804, 0.5, 0.9975, 0.4022, 0.8862, 0.4022, 0.8862, 1.397, 0.9975, 1.397, 1.118, 0.4022, 0.9975, 0.4022, 0.9975, 1.397, 1.118, 1.397, -0.0001628, 0.4022, -0.1232, 0.4022, -0.1232, 1.397, -0.0001628, 1.397, 0.5045, -0.7382, 0.6369, -0.7382, 0.6369, -0.9983, 0.5045, -0.9983, 0.7522, 1.514, 0.6332, 1.514, 0.6332, 1.257, 0.7522, 1.257, 0.9975, 1.514, 0.8862, 1.514, 0.8862, 1.257, 0.9975, 1.257, 0.8862, 1.514, 0.7522, 1.514, 0.7522, 1.257, 0.8862, 1.257, -0.0001627, 1.514, -0.1232, 1.514, -0.1232, 1.257, -0.0001628, 1.257, -0.1232, 1.654, -0.1232, 1.397, -0.1232, 1.397, -0.1232, 1.654, 0.5045, -0.7382, 0.6369, -0.7382, 0.6369, -0.9983, 0.5045, -0.9983, 0.5045, -0.7382, 0.6369, -0.7382, 0.6369, -0.9983, 0.5045, -0.9983, 0.5045, -0.7382, 0.6369, -0.7382, 0.6369, -0.9983, 0.5045, -0.9983, 0.5045, -0.7382, 0.6369, -0.7382, 0.6369, -0.9983, 0.5045, -0.9983, 0.5045, -0.7382, 0.6369, -0.7382, 0.6369, -0.9983, 0.5045, -0.9983, 0.5045, -0.7382, 0.6369, -0.7382, 0.6369, -0.9983, 0.5045, -0.9983, 0.5045, -0.7382, 0.6369, -0.7382, 0.6369, -0.9983, 0.5045, -0.9983, 0.5045, -0.7382, 0.6369, -0.7382, 0.6369, -0.9983, 0.5045, -0.9983, 0.5045, -0.7382, 0.6369, -0.7382, 0.6369, -0.9983, 0.5045, -0.9983, 0.5045, -0.7382, 0.6369, -0.7382, 0.6369, -0.9983, 0.5045, -0.9983, 0.5045, -0.7382, 0.6369, -0.7382, 0.6369, -0.9983, 0.5045, -0.9983, 0.5045, -0.7382, 0.6369, -0.7382, 0.6369, -0.9983, 0.5045, -0.9983, 0.6332, 1.514, 0.5082, 1.514, 0.5082, 1.654, 0.6332, 1.654, 0.5045, -0.7382, 0.6369, -0.7382, 0.6369, -0.9983, 0.5045, -0.9983, 0.5082, 1.257, 0.6332, 1.257, 0.6332, 1.397, 0.5082, 1.397, 0.5045, -0.7382, 0.6369, -0.7382, 0.6369, -0.9983, 0.5045, -0.9983, 0.5082, 1.514, 0.3745, 1.514, 0.3745, 1.257, 0.5082, 1.257, 0.5082, 0.4022, 0.3745, 0.4022, 0.3745, 1.397, 0.5082, 1.397, 0.5082, 1.767, 0.3745, 1.767, 0.3745, 1.514, 0.5082, 1.514, 0.5082, 1.397, 0.3745, 1.397, 0.3745, 1.654, 0.5082, 1.654, 0.5082, 1.654, 0.3745, 1.654, 0.3745, 1.907, 0.5082, 1.907, 0.5082, 1.869, 0.3745, 1.869, 0.3745, 1.767, 0.5082, 1.767, 0.5082, 0.1485, 0.3745, 0.1485, 0.3745, 0.4022, 0.5082, 0.4022, 0.5082, 1.257, 0.3745, 1.257, 0.3745, 0.262, 0.5082, 0.262, 0.5082, -0.09195, 0.3745, -0.09195, 0.3745, 0.1485, 0.5082, 0.1485, 0.5082, 0.262, 0.3745, 0.262, 0.3745, 0.00827, 0.5082, 0.00827, 0.5082, -0.3412, 0.3745, -0.3412, 0.3745, -0.09195, 0.5082, -0.09195, 0.5082, 0.00827, 0.3745, 0.00827, 0.3745, -0.2322, 0.5082, -0.2322, 0.5082, -0.5985, 0.3745, -0.5985, 0.3745, -0.3412, 0.5082, -0.3412, 0.5082, -0.2322, 0.3745, -0.2322, 0.3745, -0.4815, 0.5082, -0.4815, 0.1209, 0.5, 0.1209, -0.5002, 0.3804, -0.5002, 0.3804, 0.5, 0.5082, -0.4815, 0.3745, -0.4815, 0.3745, -0.7388, 0.5082, -0.7388, 0.5045, -0.7382, 0.6369, -0.7382, 0.6369, -0.9983, 0.5045, -0.9983, 0.5045, -0.7382, 0.6369, -0.7382, 0.6369, -0.9983, 0.5045, -0.9983, 0.6322, 0.6217, 0.497, 0.6217, 0.497, 0.4078, 0.6322, 0.4078, 0.5082, 1.907, 0.3745, 1.907, 0.3745, 2.009, 0.5082, 2.009, 0.5045, -0.7382, 0.6369, -0.7382, 0.6369, -0.9983, 0.5045, -0.9983, 0.3745, 1.514, 0.2469, 1.514, 0.2469, 1.257, 0.3745, 1.257, 0.2469, 0.4022, 0.126, 0.4022, 0.126, 0.262, 0.2469, 0.262, 0.3745, 1.767, 0.2469, 1.767, 0.2469, 1.514, 0.3745, 1.514, 0.3745, 1.397, 0.2469, 1.397, 0.2469, 1.654, 0.3745, 1.654, 0.3745, 1.654, 0.2469, 1.654, 0.2469, 1.907, 0.3745, 1.907, 0.3745, 1.869, 0.2469, 1.869, 0.2469, 1.767, 0.3745, 1.767, 0.3745, 0.1485, 0.2469, 0.1485, 0.2469, 0.4022, 0.3745, 0.4022, 0.1209, 0.5, 0.1209, -0.5002, 0.3804, -0.5002, 0.3804, 0.5, 0.3745, -0.09195, 0.2469, -0.09195, 0.2469, 0.1485, 0.3745, 0.1485, 0.3745, 0.262, 0.2469, 0.262, 0.2469, 0.00827, 0.3745, 0.00827, 0.5045, -0.7382, 0.6369, -0.7382, 0.6369, -0.9983, 0.5045, -0.9983, 0.3745, 0.00827, 0.2469, 0.00827, 0.2469, -0.2322, 0.3745, -0.2322, 0.5045, -0.7382, 0.6369, -0.7382, 0.6369, -0.9983, 0.5045, -0.9983, 0.5045, -0.7382, 0.6369, -0.7382, 0.6369, -0.9983, 0.5045, -0.9983, 0.5045, -0.7382, 0.6369, -0.7382, 0.6369, -0.9983, 0.5045, -0.9983, 0.497, 0.6217, 0.3679, 0.6217, 0.3679, 0.4078, 0.497, 0.4078, 0.3745, 1.907, 0.2469, 1.907, 0.2469, 2.009, 0.3745, 2.009, 0.5045, -0.7382, 0.6369, -0.7382, 0.6369, -0.9983, 0.5045, -0.9983, 0.2469, 1.514, 0.126, 1.514, 0.126, 1.257, 0.2469, 1.257, 0.126, 1.397, 0.2469, 1.397, 0.2469, 1.257, 0.126, 1.257, 0.2469, 1.767, 0.126, 1.767, 0.126, 1.514, 0.2469, 1.514, 0.2469, 1.397, 0.126, 1.397, 0.126, 1.654, 0.2469, 1.654, 0.2469, 1.654, 0.126, 1.654, 0.126, 1.907, 0.2469, 1.907, 0.2469, 1.869, 0.126, 1.869, 0.126, 1.767, 0.2469, 1.767, 0.2469, 0.1485, 0.126, 0.1485, 0.126, 0.4022, 0.2469, 0.4022, 0.2469, 1.397, 0.3745, 1.397, 0.3745, 1.257, 0.2469, 1.257, 0.2469, -0.09195, 0.126, -0.09195, 0.126, 0.1485, 0.2469, 0.1485, 0.2469, 0.262, 0.126, 0.262, 0.126, 0.00827, 0.2469, 0.00827, 0.2469, -0.3412, 0.126, -0.3412, 0.126, -0.09195, 0.2469, -0.09195, 0.2469, 0.00827, 0.126, 0.00827, 0.126, -0.2322, 0.2469, -0.2322, 0.2469, -0.5985, 0.126, -0.5985, 0.126, -0.3412, 0.2469, -0.3412, 0.2469, -0.2322, 0.126, -0.2322, 0.126, -0.4815, 0.2469, -0.4815, 0.5045, -0.7382, 0.6369, -0.7382, 0.6369, -0.9983, 0.5045, -0.9983, 0.2469, -0.4815, 0.126, -0.4815, 0.126, -0.7388, 0.2469, -0.7388, 0.5045, -0.7382, 0.6369, -0.7382, 0.6369, -0.9983, 0.5045, -0.9983, 0.3679, 0.6217, 0.2455, 0.6217, 0.2455, 0.4078, 0.3679, 0.4078, 0.2469, 1.907, 0.126, 1.907, 0.126, 2.009, 0.2469, 2.009, 0.5045, -0.7382, 0.6369, -0.7382, 0.6369, -0.9983, 0.5045, -0.9983, 0.126, 1.514, -0.0001627, 1.514, -0.0001628, 1.257, 0.126, 1.257, 0.126, 0.4022, -0.0001628, 0.4022, -0.0001628, 1.397, 0.126, 1.397, 0.5045, -0.7382, 0.6369, -0.7382, 0.6369, -0.9983, 0.5045, -0.9983, 0.126, 1.397, -0.0001628, 1.397, -0.0001628, 1.654, 0.126, 1.654, 0.5045, -0.7382, 0.6369, -0.7382, 0.6369, -0.9983, 0.5045, -0.9983, 0.5045, -0.7382, 0.6369, -0.7382, 0.6369, -0.9983, 0.5045, -0.9983, 0.126, 0.1485, -0.0001628, 0.1485, -0.0001628, 0.4022, 0.126, 0.4022, 0.126, 1.257, -0.0001628, 1.257, -0.0001628, 0.262, 0.126, 0.262, 0.126, -0.09195, -0.0001628, -0.09195, -0.0001628, 0.1485, 0.126, 0.1485, 0.126, 0.262, -0.0001628, 0.262, -0.0001628, 0.00827, 0.126, 0.00827, 0.126, -0.3412, -0.0001629, -0.3412, -0.0001628, -0.09195, 0.126, -0.09195, 0.126, 0.00827, -0.0001628, 0.00827, -0.0001628, -0.2322, 0.126, -0.2322, 0.126, -0.5985, -0.0001629, -0.5985, -0.0001629, -0.3412, 0.126, -0.3412, 0.126, -0.2322, -0.0001628, -0.2322, -0.0001628, -0.4815, 0.126, -0.4815, 0.126, -0.8539, -0.0001629, -0.8539, -0.0001629, -0.5985, 0.126, -0.5985, 0.126, -0.4815, -0.0001628, -0.4815, -0.0001628, -0.7388, 0.126, -0.7388, 0.5045, -0.7382, 0.6369, -0.7382, 0.6369, -0.9983, 0.5045, -0.9983, 0.126, -0.7388, -0.0001628, -0.7388, -0.0001629, -0.9942, 0.126, -0.9942, 0.5045, -0.7382, 0.6369, -0.7382, 0.6369, -0.9983, 0.5045, -0.9983, 0.5045, -0.7382, 0.6369, -0.7382, 0.6369, -0.9983, 0.5045, -0.9983])
me_plane_002.materials.append(mat_material_002)
me_plane_002.update()

# ---- objects
ob_plane = bpy.data.objects.new('Plane', me_plane)
ob_plane_001 = bpy.data.objects.new('Plane.001', me_plane_002)

# ---- transforms, parenting, visibility, modifiers, constraints
ob_plane.location = (0.0, 0.0, 37.98)
ob_plane.scale = (3.086, 3.086, 3.086)
ob_plane_001.location = (0.0, 0.0, 0.0)

# ---- collection membership
col_collection.objects.link(ob_plane)
col_collection.objects.link(ob_plane_001)

# ---- scene / render settings (as saved in the file)
scene.frame_start = 1; scene.frame_end = 250; scene.frame_set(97)
scene.render.engine = 'BLENDER_EEVEE_NEXT'
bpy.context.view_layer.update()

# ---- added for rendering (the .blend has no active camera and no usable light): camera, sun
cam_auto = bpy.data.cameras.new('AutoCamera')
cam_auto.lens = 50.0
cam_auto.sensor_width = 36.0
cam_auto.clip_end = 2223.55
ob_auto_camera = bpy.data.objects.new('AutoCamera', cam_auto)
scene.collection.objects.link(ob_auto_camera)
ob_auto_camera.location = (126.698, -152.038, 133.359)
ob_auto_camera.rotation_euler = (1.09748, -7.21219e-08, 0.694738)
scene.camera = ob_auto_camera
light_auto_sun = bpy.data.lights.new('AutoSun', 'SUN')
light_auto_sun.energy = 3.0
light_auto_sun.angle = 0.0523599
ob_auto_sun = bpy.data.objects.new('AutoSun', light_auto_sun)
scene.collection.objects.link(ob_auto_sun)
ob_auto_sun.rotation_euler = (0.872665, 0.174533, 0.523599)
bpy.context.view_layer.update()
